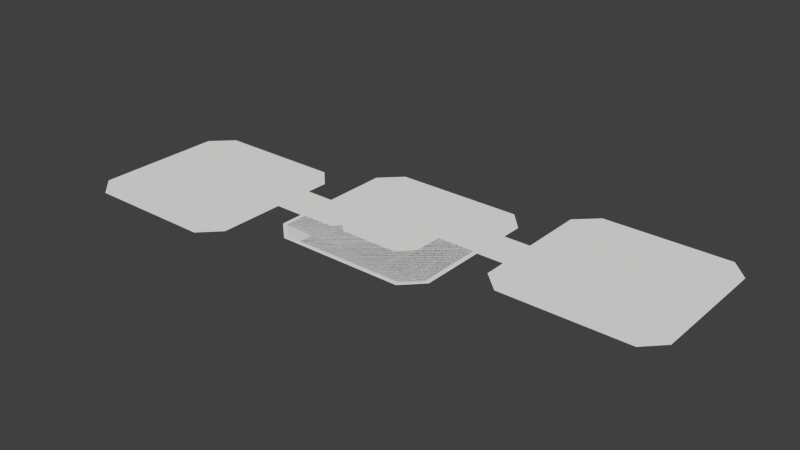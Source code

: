 # Source: block6_update_1.blend  (saved by Blender 2.75.0; exported with 4.5.12 LTS)
import bpy
from mathutils import Matrix  # noqa: F401  (used for matrix-valued properties, if any)

bpy.ops.wm.read_factory_settings(use_empty=True)
scene = bpy.context.scene
scene.name = 'Scene'

# ---- collections
col_collection_1 = bpy.data.collections.new('Collection 1'); scene.collection.children.link(col_collection_1)

# ---- world
world_world = bpy.data.worlds.new('World'); scene.world = world_world
world_world.color = (0.05088, 0.05088, 0.05088)
world_world.use_sun_shadow = False
world_world.sun_shadow_jitter_overblur = 0.0
world_world.cycles.sampling_method = 'MANUAL'
world_world.cycles.sample_map_resolution = 256

# ---- meshes
me_plane_014 = bpy.data.meshes.new('Plane.014')
me_plane_014.from_pydata([(-1.0, -1.328, 0.0), (7.484, -3.925, 0.0), (-1.0, 10.83, 0.0), (7.484, 10.83, 0.0), (-3.791, 13.84, 0.0), (7.484, 13.84, 0.0), (-1.0, 18.86, 0.0), (7.484, 18.86, 0.0), (-1.0, 22.38, 0.0), (4.139, 22.38, 0.0), (-16.13, 13.84, 0.0), (-19.11, 18.86, 0.0), (-19.11, 22.38, 0.0), (-24.02, 13.84, 0.0), (-24.02, 18.86, 0.0), (-24.02, 22.38, 0.0), (-27.5, 13.84, 0.0), (-27.5, 15.45, 0.0), (-27.5, 18.97, 0.0), (-19.11, 4.229, 0.0), (-24.02, 4.229, 0.0), (-27.5, 4.229, 0.0), (-1.0, -9.091, 0.0), (7.484, -9.091, 0.0), (-1.0, -12.68, 0.0), (3.939, -12.68, 0.0), (-17.1, -3.925, 0.0), (-17.1, -9.091, 0.0), (-17.1, -12.68, 0.0), (-18.7, -2.286, 0.0), (-18.7, -9.091, 0.0), (-18.7, -12.68, 0.0), (-20.65, -3.925, 0.0), (-20.65, -9.091, 0.0), (-20.65, -12.68, 0.0), (-24.16, -3.925, 0.0), (-24.16, -9.091, 0.0), (-24.16, -12.68, 0.0), (-27.48, -3.925, 0.0), (-27.48, -5.576, 0.0), (-27.48, -9.162, 0.0), (-19.11, 10.64, 0.0), (-3.958, -3.925, 0.0)], [], [(0, 1, 3, 2), (2, 3, 5, 4), (4, 5, 7, 6), (6, 7, 9, 8), (6, 8, 12, 11), (4, 6, 11, 10), (11, 12, 15, 14), (10, 11, 14, 13), (14, 15, 18, 17), (13, 14, 17, 16), (13, 16, 21, 20), (10, 13, 20, 19, 41), (1, 0, 22, 23), (23, 22, 24, 25), (24, 22, 27, 28), (22, 0, 42, 26, 27), (28, 27, 30, 31), (27, 26, 29, 30), (31, 30, 33, 34), (30, 29, 32, 33), (34, 33, 36, 37), (33, 32, 35, 36), (37, 36, 39, 40), (36, 35, 38, 39)])
me_plane_014.use_remesh_preserve_volume = False
me_plane_014.use_remesh_preserve_attributes = False
me_plane_014.use_mirror_vertex_groups = False
me_plane_014.update()
me_plane_015 = bpy.data.meshes.new('Plane.015')
me_plane_015.from_pydata([(-8.512, -1.849, 0.0), (-0.0674, -1.849, 0.0), (-8.512, 9.714, 0.0), (-0.0674, 9.714, 0.0), (-8.512, 12.95, 0.0), (3.177, 12.95, 0.0), (-8.512, 18.05, 0.0), (3.177, 18.05, 0.0), (-5.156, 21.41, 0.0), (3.177, 21.41, 0.0), (-8.512, -5.204, 0.0), (3.023, -5.204, 0.0), (-8.512, -10.05, 0.0), (3.023, -10.05, 0.0), (-4.966, -13.67, 0.0), (3.023, -13.67, 0.0), (14.75, -5.204, 0.0), (14.75, -10.05, 0.0), (14.75, -13.67, 0.0), (17.88, -1.846, 0.0), (17.88, -10.05, 0.0), (17.88, -13.67, 0.0), (22.98, -1.846, 0.0), (22.98, -10.05, 0.0), (22.98, -13.67, 0.0), (26.45, -1.846, 0.0), (26.45, -6.67, 0.0), (26.45, -10.29, 0.0), (17.88, 4.756, 0.0), (22.98, 4.756, 0.0), (26.45, 4.756, 0.0), (15.93, 12.95, 0.0), (15.93, 18.05, 0.0), (15.93, 21.41, 0.0), (17.79, 11.42, 0.0), (17.79, 18.05, 0.0), (17.79, 21.41, 0.0), (19.31, 12.95, 0.0), (19.31, 18.05, 0.0), (19.31, 21.41, 0.0), (23.27, 12.95, 0.0), (23.27, 18.05, 0.0), (23.27, 21.41, 0.0), (26.38, 12.95, 0.0), (26.38, 14.59, 0.0), (26.38, 17.95, 0.0)], [], [(0, 1, 3, 2), (2, 3, 5, 4), (4, 5, 7, 6), (6, 7, 9, 8), (1, 0, 10, 11), (11, 10, 12, 13), (13, 12, 14, 15), (13, 15, 18, 17), (11, 13, 17, 16), (17, 18, 21, 20), (16, 17, 20, 19), (20, 21, 24, 23), (19, 20, 23, 22), (23, 24, 27, 26), (22, 23, 26, 25), (22, 25, 30, 29), (19, 22, 29, 28), (9, 7, 32, 33), (7, 5, 31, 32), (33, 32, 35, 36), (32, 31, 34, 35), (36, 35, 38, 39), (35, 34, 37, 38), (39, 38, 41, 42), (38, 37, 40, 41), (42, 41, 44, 45), (41, 40, 43, 44)])
me_plane_015.use_remesh_preserve_volume = False
me_plane_015.use_remesh_preserve_attributes = False
me_plane_015.use_mirror_vertex_groups = False
me_plane_015.update()
me_plane_016 = bpy.data.meshes.new('Plane.016')
me_plane_016.from_pydata([(-4.105, -7.488, 0.0), (8.861, -7.488, 0.0), (-4.105, 1.0, 0.0), (8.861, 1.0, 0.0), (-5.867, -7.488, 0.0), (-5.867, 2.688, 0.0), (-7.536, -7.488, 0.0), (-7.536, 1.0, 0.0), (-11.11, -7.488, 0.0), (-11.11, 1.0, 0.0), (-14.5, -4.068, 0.0), (-14.5, 1.0, 0.0), (12.06, -7.488, 0.0), (12.06, 4.217, 0.0), (17.0, -7.488, 0.0), (17.0, 4.217, 0.0), (20.44, -4.188, 0.0), (20.44, 4.217, 0.0), (12.06, 10.62, 0.0), (17.0, 10.62, 0.0), (20.44, 10.62, 0.0)], [], [(0, 1, 3, 2), (0, 2, 5, 4), (4, 5, 7, 6), (6, 7, 9, 8), (8, 9, 11, 10), (3, 1, 12, 13), (13, 12, 14, 15), (15, 14, 16, 17), (15, 17, 20, 19), (13, 15, 19, 18)])
me_plane_016.use_remesh_preserve_volume = False
me_plane_016.use_remesh_preserve_attributes = False
me_plane_016.use_mirror_vertex_groups = False
me_plane_016.update()
me_plane_017 = bpy.data.meshes.new('Plane.017')
me_plane_017.from_pydata([(-9.84, -4.097, 0.0), (3.23, -4.097, 0.0), (-9.84, 4.29, 0.0), (3.23, 4.29, 0.0), (4.883, -4.097, 0.0), (4.883, 4.29, 0.0), (6.659, -4.097, 0.0), (6.659, 4.29, 0.0), (10.04, -4.097, 0.0), (10.04, 4.29, 0.0), (13.58, -4.097, 0.0), (13.58, 0.8395, 0.0), (-13.09, -7.242, 0.0), (-13.09, 4.29, 0.0), (-18.03, -7.242, 0.0), (-18.03, 4.29, 0.0), (-21.43, -7.242, 0.0), (-21.43, 0.8857, 0.0), (-13.09, -13.83, 0.0), (-18.03, -13.83, 0.0), (-21.43, -13.83, 0.0)], [], [(0, 1, 3, 2), (3, 1, 4, 5), (5, 4, 6, 7), (7, 6, 8, 9), (9, 8, 10, 11), (0, 2, 13, 12), (12, 13, 15, 14), (14, 15, 17, 16), (14, 16, 20, 19), (12, 14, 19, 18)])
me_plane_017.use_remesh_preserve_volume = False
me_plane_017.use_remesh_preserve_attributes = False
me_plane_017.use_mirror_vertex_groups = False
me_plane_017.update()
me_plane_034 = bpy.data.meshes.new('Plane.034')
me_plane_034.from_pydata([(-14.1, -18.51, 0.0), (14.1, -18.51, 0.0), (-14.1, 18.6, 0.0), (14.1, 18.6, 0.0), (-18.7, -14.17, 0.0), (-18.7, 14.17, 0.0), (18.31, -14.27, 0.0), (18.31, 14.21, 0.0), (18.31, 0.3391, 0.0), (18.31, 9.398, 0.0), (24.64, 0.3391, 0.0), (24.64, 9.398, 0.0), (61.67, 9.957, 0.0), (61.67, 19.02, 0.0), (24.64, 23.71, 0.0), (61.67, 23.71, 0.0), (29.13, 28.17, 0.0), (57.63, 28.17, 0.0), (24.64, -4.623, 0.0), (61.67, -4.623, 0.0), (29.22, -8.889, 0.0), (57.52, -8.889, 0.0), (67.58, 9.957, 0.0), (67.58, 19.02, 0.0), (104.6, 9.957, 0.0), (104.6, 19.02, 0.0), (67.58, 33.55, 0.0), (104.6, 33.55, 0.0), (72.27, 38.02, 0.0), (100.5, 38.02, 0.0), (67.58, 5.14, 0.0), (104.6, 5.14, 0.0), (72.14, 0.8883, 0.0), (100.5, 0.8883, 0.0)], [], [(0, 1, 3, 2), (0, 2, 5, 4), (3, 1, 6, 8, 9, 7), (9, 8, 10, 11), (11, 10, 12, 13), (11, 13, 15, 14), (14, 15, 17, 16), (12, 10, 18, 19), (19, 18, 20, 21), (13, 12, 22, 23), (23, 22, 24, 25), (23, 25, 27, 26), (26, 27, 29, 28), (24, 22, 30, 31), (31, 30, 32, 33)])
me_plane_034.use_remesh_preserve_volume = False
me_plane_034.use_remesh_preserve_attributes = False
me_plane_034.use_mirror_vertex_groups = False
me_plane_034.update()

# ---- curves / text
cu_bl__x218_curve = bpy.data.curves.new('BL|*X218_curve_', 'CURVE')
cu_bl__x218_curve.dimensions = '2D'
_sp = cu_bl__x218_curve.splines.new('POLY'); _sp.points.add(1)
_sp.points.foreach_set('co', [205.8, 241.8, 0.0, 1.0, 205.8, 241.9, 0.0, 1.0])
_sp.use_smooth = False
_sp = cu_bl__x218_curve.splines.new('POLY'); _sp.points.add(1)
_sp.points.foreach_set('co', [205.8, 241.9, 0.0, 1.0, 205.8, 241.9, 0.0, 1.0])
_sp.use_smooth = False
_sp = cu_bl__x218_curve.splines.new('POLY'); _sp.points.add(1)
_sp.points.foreach_set('co', [205.8, 241.8, 0.0, 1.0, 205.8, 241.8, 0.0, 1.0])
_sp.use_smooth = False
_sp = cu_bl__x218_curve.splines.new('POLY'); _sp.points.add(1)
_sp.points.foreach_set('co', [205.8, 241.8, 0.0, 1.0, 205.8, 241.8, 0.0, 1.0])
_sp.use_smooth = False
_sp = cu_bl__x218_curve.splines.new('POLY'); _sp.points.add(1)
_sp.points.foreach_set('co', [205.8, 241.8, 0.0, 1.0, 205.8, 241.8, 0.0, 1.0])
_sp.use_smooth = False
_sp = cu_bl__x218_curve.splines.new('POLY'); _sp.points.add(1)
_sp.points.foreach_set('co', [205.8, 241.8, 0.0, 1.0, 205.8, 241.8, 0.0, 1.0])
_sp.use_smooth = False
_sp = cu_bl__x218_curve.splines.new('POLY'); _sp.points.add(1)
_sp.points.foreach_set('co', [205.8, 241.8, 0.0, 1.0, 205.8, 241.8, 0.0, 1.0])
_sp.use_smooth = False
_sp = cu_bl__x218_curve.splines.new('POLY'); _sp.points.add(1)
_sp.points.foreach_set('co', [205.8, 241.8, 0.0, 1.0, 205.8, 241.8, 0.0, 1.0])
_sp.use_smooth = False
_sp = cu_bl__x218_curve.splines.new('POLY'); _sp.points.add(1)
_sp.points.foreach_set('co', [205.8, 241.8, 0.0, 1.0, 205.8, 241.8, 0.0, 1.0])
_sp.use_smooth = False
_sp = cu_bl__x218_curve.splines.new('POLY'); _sp.points.add(1)
_sp.points.foreach_set('co', [205.8, 241.8, 0.0, 1.0, 205.8, 241.8, 0.0, 1.0])
_sp.use_smooth = False
_sp = cu_bl__x218_curve.splines.new('POLY'); _sp.points.add(1)
_sp.points.foreach_set('co', [205.8, 241.8, 0.0, 1.0, 205.8, 241.8, 0.0, 1.0])
_sp.use_smooth = False
_sp = cu_bl__x218_curve.splines.new('POLY'); _sp.points.add(1)
_sp.points.foreach_set('co', [205.8, 241.9, 0.0, 1.0, 205.8, 241.8, 0.0, 1.0])
_sp.use_smooth = False
_sp = cu_bl__x218_curve.splines.new('POLY'); _sp.points.add(1)
_sp.points.foreach_set('co', [205.8, 241.9, 0.0, 1.0, 205.8, 241.9, 0.0, 1.0])
_sp.use_smooth = False
_sp = cu_bl__x218_curve.splines.new('POLY'); _sp.points.add(1)
_sp.points.foreach_set('co', [205.8, 241.8, 0.0, 1.0, 205.8, 241.8, 0.0, 1.0])
_sp.use_smooth = False
_sp = cu_bl__x218_curve.splines.new('POLY'); _sp.points.add(1)
_sp.points.foreach_set('co', [205.8, 241.8, 0.0, 1.0, 205.8, 241.8, 0.0, 1.0])
_sp.use_smooth = False
_sp = cu_bl__x218_curve.splines.new('POLY'); _sp.points.add(1)
_sp.points.foreach_set('co', [205.8, 241.8, 0.0, 1.0, 205.8, 241.8, 0.0, 1.0])
_sp.use_smooth = False
_sp = cu_bl__x218_curve.splines.new('POLY'); _sp.points.add(1)
_sp.points.foreach_set('co', [205.8, 241.8, 0.0, 1.0, 205.8, 241.8, 0.0, 1.0])
_sp.use_smooth = False
_sp = cu_bl__x218_curve.splines.new('POLY'); _sp.points.add(1)
_sp.points.foreach_set('co', [205.8, 241.8, 0.0, 1.0, 205.8, 241.8, 0.0, 1.0])
_sp.use_smooth = False
_sp = cu_bl__x218_curve.splines.new('POLY'); _sp.points.add(1)
_sp.points.foreach_set('co', [205.8, 241.8, 0.0, 1.0, 205.8, 241.9, 0.0, 1.0])
_sp.use_smooth = False
_sp = cu_bl__x218_curve.splines.new('POLY'); _sp.points.add(1)
_sp.points.foreach_set('co', [205.8, 241.8, 0.0, 1.0, 205.8, 241.9, 0.0, 1.0])
_sp.use_smooth = False
_sp = cu_bl__x218_curve.splines.new('POLY'); _sp.points.add(1)
_sp.points.foreach_set('co', [205.8, 241.8, 0.0, 1.0, 205.8, 241.9, 0.0, 1.0])
_sp.use_smooth = False
_sp = cu_bl__x218_curve.splines.new('POLY'); _sp.points.add(1)
_sp.points.foreach_set('co', [205.8, 241.8, 0.0, 1.0, 205.8, 241.8, 0.0, 1.0])
_sp.use_smooth = False
_sp = cu_bl__x218_curve.splines.new('POLY'); _sp.points.add(1)
_sp.points.foreach_set('co', [205.8, 241.8, 0.0, 1.0, 205.8, 241.8, 0.0, 1.0])
_sp.use_smooth = False
_sp = cu_bl__x218_curve.splines.new('POLY'); _sp.points.add(1)
_sp.points.foreach_set('co', [205.8, 241.8, 0.0, 1.0, 205.8, 241.8, 0.0, 1.0])
_sp.use_smooth = False
_sp = cu_bl__x218_curve.splines.new('POLY'); _sp.points.add(1)
_sp.points.foreach_set('co', [205.8, 241.8, 0.0, 1.0, 205.8, 241.8, 0.0, 1.0])
_sp.use_smooth = False
_sp = cu_bl__x218_curve.splines.new('POLY'); _sp.points.add(1)
_sp.points.foreach_set('co', [205.8, 241.8, 0.0, 1.0, 205.8, 241.8, 0.0, 1.0])
_sp.use_smooth = False
_sp = cu_bl__x218_curve.splines.new('POLY'); _sp.points.add(1)
_sp.points.foreach_set('co', [205.8, 241.9, 0.0, 1.0, 205.8, 241.8, 0.0, 1.0])
_sp.use_smooth = False
_sp = cu_bl__x218_curve.splines.new('POLY'); _sp.points.add(1)
_sp.points.foreach_set('co', [205.8, 241.9, 0.0, 1.0, 205.8, 241.8, 0.0, 1.0])
_sp.use_smooth = False
_sp = cu_bl__x218_curve.splines.new('POLY'); _sp.points.add(1)
_sp.points.foreach_set('co', [205.8, 241.9, 0.0, 1.0, 205.8, 241.8, 0.0, 1.0])
_sp.use_smooth = False
_sp = cu_bl__x218_curve.splines.new('POLY'); _sp.points.add(1)
_sp.points.foreach_set('co', [205.8, 241.9, 0.0, 1.0, 205.8, 241.9, 0.0, 1.0])
_sp.use_smooth = False
_sp = cu_bl__x218_curve.splines.new('POLY'); _sp.points.add(1)
_sp.points.foreach_set('co', [205.8, 241.8, 0.0, 1.0, 205.8, 241.9, 0.0, 1.0])
_sp.use_smooth = False
cu_bl__x218_curve.use_path_clamp = True
cu_bl__x218_curve.bevel_resolution = 0
cu_bl__x218_curve.fill_mode = 'BOTH'
txt_projecao_001 = bpy.data.curves.new('projecao.001', 'FONT')
txt_projecao_001.dimensions = '2D'
txt_projecao_001.body = 'projecao da lamina'
txt_projecao_001.use_path_clamp = True
txt_projecao_001.bevel_resolution = 0
txt_projecao_001.size = 0.15

# ---- objects
ob_bl__x218_curve = bpy.data.objects.new('BL|*X218_curve_', cu_bl__x218_curve)
ob_bl__x218_curve__004 = bpy.data.objects.new('BL|*X218_curve_.004', cu_bl__x218_curve)
ob_bl__x218_curve__007 = bpy.data.objects.new('BL|*X218_curve_.007', cu_bl__x218_curve)
ob_bl__x218_curve__008 = bpy.data.objects.new('BL|*X218_curve_.008', cu_bl__x218_curve)
ob_bl__x218_curve__009 = bpy.data.objects.new('BL|*X218_curve_.009', cu_bl__x218_curve)
ob_bl__x218_curve__012 = bpy.data.objects.new('BL|*X218_curve_.012', cu_bl__x218_curve)
ob_bl__x218_curve__013 = bpy.data.objects.new('BL|*X218_curve_.013', cu_bl__x218_curve)
ob_bl__x218_curve__016 = bpy.data.objects.new('BL|*X218_curve_.016', cu_bl__x218_curve)
ob_plane = bpy.data.objects.new('Plane', me_plane_014)
ob_plane_001 = bpy.data.objects.new('Plane.001', me_plane_015)
ob_plane_002 = bpy.data.objects.new('Plane.002', me_plane_016)
ob_plane_003 = bpy.data.objects.new('Plane.003', me_plane_017)
ob_block6_1ground = bpy.data.objects.new('block6_1Ground', me_plane_034)
ob_projecao_001 = bpy.data.objects.new('projecao.001', txt_projecao_001)

# ---- transforms, parenting, visibility, modifiers, constraints
ob_bl__x218_curve.location = (85.12, -121.5, 0.0)
ob_bl__x218_curve.scale = (-0.5, 0.5, 0.5)
ob_bl__x218_curve.lineart.crease_threshold = 0.0
ob_bl__x218_curve__004.location = (-128.7, -121.5, 0.0)
ob_bl__x218_curve__004.scale = (0.5, 0.5, 0.5)
ob_bl__x218_curve__004.lineart.crease_threshold = 0.0
ob_bl__x218_curve__007.location = (85.12, 112.0, 0.0)
ob_bl__x218_curve__007.rotation_euler = (0.0, 0.0, 3.142)
ob_bl__x218_curve__007.scale = (0.5, 0.5, 0.5)
ob_bl__x218_curve__007.lineart.crease_threshold = 0.0
ob_bl__x218_curve__008.location = (-128.7, 112.0, 0.0)
ob_bl__x218_curve__008.rotation_euler = (0.0, 0.0, 3.142)
ob_bl__x218_curve__008.scale = (-0.5, 0.5, 0.5)
ob_bl__x218_curve__008.lineart.crease_threshold = 0.0
ob_bl__x218_curve__009.location = (-85.61, 121.7, 0.0)
ob_bl__x218_curve__009.rotation_euler = (0.0, 0.0, 3.142)
ob_bl__x218_curve__009.scale = (-0.5, 0.5, 0.5)
ob_bl__x218_curve__009.lineart.crease_threshold = 0.0
ob_bl__x218_curve__012.location = (-85.61, -111.8, 0.0)
ob_bl__x218_curve__012.scale = (0.5, 0.5, 0.5)
ob_bl__x218_curve__012.lineart.crease_threshold = 0.0
ob_bl__x218_curve__013.location = (128.2, 121.7, 0.0)
ob_bl__x218_curve__013.rotation_euler = (0.0, 0.0, 3.142)
ob_bl__x218_curve__013.scale = (0.5, 0.5, 0.5)
ob_bl__x218_curve__013.lineart.crease_threshold = 0.0
ob_bl__x218_curve__016.location = (128.2, -111.8, 0.0)
ob_bl__x218_curve__016.scale = (-0.5, 0.5, 0.5)
ob_bl__x218_curve__016.lineart.crease_threshold = 0.0
ob_plane.location = (52.91, 4.961, 7.759e-05)
ob_plane.lineart.crease_threshold = 0.0
ob_plane_001.location = (-52.36, -13.55, -2.973e-05)
ob_plane_001.lineart.crease_threshold = 0.0
ob_plane_002.location = (-3.22, -9.954, 6.514e-06)
ob_plane_002.lineart.crease_threshold = 0.0
ob_plane_003.location = (3.715, 13.32, -2.663e-05)
ob_plane_003.lineart.crease_threshold = 0.0
ob_block6_1ground.location = (-43.34, -9.596, 3.314e-06)
ob_block6_1ground.lineart.crease_threshold = 0.0
ob_projecao_001.location = (-37.46, -27.42, 0.0)
ob_projecao_001.lineart.crease_threshold = 0.0

# ---- collection membership
col_collection_1.objects.link(ob_bl__x218_curve)
col_collection_1.objects.link(ob_bl__x218_curve__004)
col_collection_1.objects.link(ob_bl__x218_curve__007)
col_collection_1.objects.link(ob_bl__x218_curve__008)
col_collection_1.objects.link(ob_bl__x218_curve__009)
col_collection_1.objects.link(ob_bl__x218_curve__012)
col_collection_1.objects.link(ob_bl__x218_curve__013)
col_collection_1.objects.link(ob_bl__x218_curve__016)
col_collection_1.objects.link(ob_plane)
col_collection_1.objects.link(ob_plane_001)
col_collection_1.objects.link(ob_plane_002)
col_collection_1.objects.link(ob_plane_003)
col_collection_1.objects.link(ob_block6_1ground)
col_collection_1.objects.link(ob_projecao_001)

# ---- scene / render settings (as saved in the file)
scene.frame_start = 1; scene.frame_end = 250; scene.frame_set(1)
scene.render.engine = 'BLENDER_EEVEE_NEXT'
scene.render.resolution_percentage = 50
scene.render.dither_intensity = 0.0
scene.cycles.use_denoising = False
scene.cycles.samples = 10
scene.cycles.sampling_pattern = 'TABULATED_SOBOL'
scene.cycles.light_sampling_threshold = 0.0
scene.cycles.use_adaptive_sampling = False
scene.cycles.use_light_tree = False
scene.cycles.blur_glossy = 0.0
scene.cycles.pixel_filter_type = 'GAUSSIAN'
scene.cycles.sample_clamp_indirect = 0.0
scene.view_settings.view_transform = 'Standard'
bpy.context.view_layer.update()

# ---- added for rendering (the .blend has no active camera and no usable light): camera, sun
cam_auto = bpy.data.cameras.new('AutoCamera')
cam_auto.lens = 50.0
cam_auto.sensor_width = 36.0
cam_auto.clip_end = 2202.29
ob_auto_camera = bpy.data.objects.new('AutoCamera', cam_auto)
scene.collection.objects.link(ob_auto_camera)
ob_auto_camera.location = (125.079, -150.423, 100.39)
ob_auto_camera.rotation_euler = (1.09748, -7.21219e-08, 0.694738)
scene.camera = ob_auto_camera
light_auto_sun = bpy.data.lights.new('AutoSun', 'SUN')
light_auto_sun.energy = 3.0
light_auto_sun.angle = 0.0523599
ob_auto_sun = bpy.data.objects.new('AutoSun', light_auto_sun)
scene.collection.objects.link(ob_auto_sun)
ob_auto_sun.rotation_euler = (0.872665, 0.174533, 0.523599)
bpy.context.view_layer.update()
